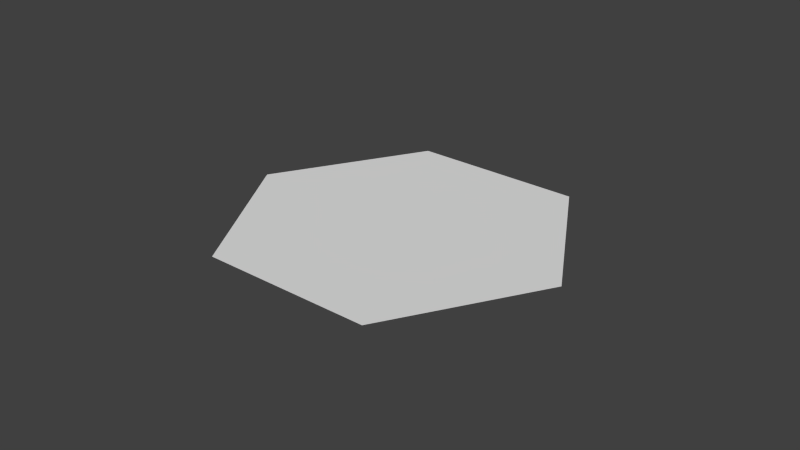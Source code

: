 # Source: Modul_Verkleidung_Unten.blend  (saved by Blender 2.74.0; exported with 4.5.12 LTS)
import bpy
from mathutils import Matrix  # noqa: F401  (used for matrix-valued properties, if any)

bpy.ops.wm.read_factory_settings(use_empty=True)
scene = bpy.context.scene
scene.name = 'Scene'

# ---- collections
col_collection_2 = bpy.data.collections.new('Collection 2'); scene.collection.children.link(col_collection_2)

# ---- world
world_world = bpy.data.worlds.new('World'); scene.world = world_world
world_world.color = (0.05088, 0.05088, 0.05088)
world_world.use_sun_shadow = False
world_world.sun_shadow_jitter_overblur = 0.0
world_world.cycles.sampling_method = 'MANUAL'
world_world.cycles.sample_map_resolution = 256

# ---- meshes
me_circle_045 = bpy.data.meshes.new('Circle.045')
me_circle_045.from_pydata([(1.524e-06, -1.519, 0.0), (1.315, 0.7594, 0.0), (1.315, -0.7594, 0.0), (-1.315, 0.7594, 0.0), (1.417e-06, 1.519, 0.0), (-1.315, -0.7594, 0.0)], [], [(2, 1, 4, 3, 5, 0)])
me_circle_045.use_remesh_preserve_volume = False
me_circle_045.use_remesh_preserve_attributes = False
me_circle_045.use_mirror_vertex_groups = False
me_circle_045.update()

# ---- objects
ob_verkleidungboden = bpy.data.objects.new('VerkleidungBoden', me_circle_045)

# ---- transforms, parenting, visibility, modifiers, constraints
ob_verkleidungboden.location = (-1.049e-05, 1.907e-06, -0.5)
ob_verkleidungboden.rotation_euler = (0.0, -0.0, 6.807)
ob_verkleidungboden.lineart.crease_threshold = 0.0

# ---- collection membership
col_collection_2.objects.link(ob_verkleidungboden)

# ---- scene / render settings (as saved in the file)
scene.frame_start = 1; scene.frame_end = 250; scene.frame_set(1)
scene.render.engine = 'BLENDER_EEVEE_NEXT'
scene.render.resolution_percentage = 50
scene.render.dither_intensity = 0.0
scene.cycles.use_denoising = False
scene.cycles.samples = 10
scene.cycles.sampling_pattern = 'TABULATED_SOBOL'
scene.cycles.light_sampling_threshold = 0.0
scene.cycles.use_adaptive_sampling = False
scene.cycles.use_light_tree = False
scene.cycles.blur_glossy = 0.0
scene.cycles.pixel_filter_type = 'GAUSSIAN'
scene.cycles.sample_clamp_indirect = 0.0
scene.view_settings.view_transform = 'Standard'
bpy.context.view_layer.update()

# ---- added for rendering (the .blend has no active camera and no usable light): camera, sun
cam_auto = bpy.data.cameras.new('AutoCamera')
cam_auto.lens = 50.0
cam_auto.sensor_width = 36.0
cam_auto.clip_end = 1000.0
ob_auto_camera = bpy.data.objects.new('AutoCamera', cam_auto)
scene.collection.objects.link(ob_auto_camera)
ob_auto_camera.location = (5.06676, -6.08012, 3.55342)
ob_auto_camera.rotation_euler = (1.09748, -7.21219e-08, 0.694738)
scene.camera = ob_auto_camera
light_auto_sun = bpy.data.lights.new('AutoSun', 'SUN')
light_auto_sun.energy = 3.0
light_auto_sun.angle = 0.0523599
ob_auto_sun = bpy.data.objects.new('AutoSun', light_auto_sun)
scene.collection.objects.link(ob_auto_sun)
ob_auto_sun.rotation_euler = (0.872665, 0.174533, 0.523599)
bpy.context.view_layer.update()
